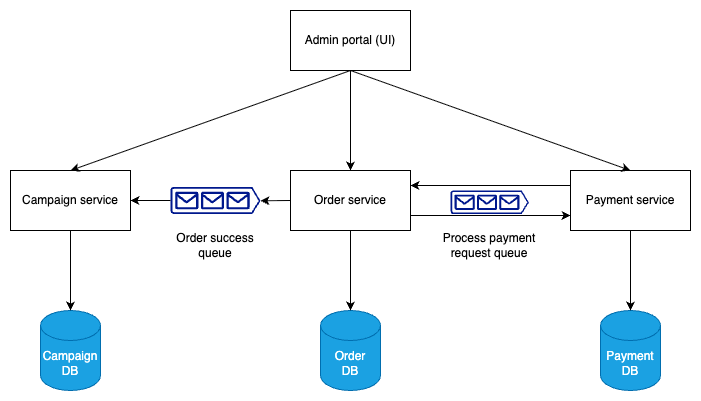

The diagram above was exported from draw.io. Its source (the exported page's mxGraphModel, read from the mxfile embedded in the PNG):
<mxGraphModel dx="1426" dy="790" grid="1" gridSize="10" guides="1" tooltips="1" connect="1" arrows="1" fold="1" page="1" pageScale="1" pageWidth="850" pageHeight="1100" math="0" shadow="0">
  <root>
    <mxCell id="0" />
    <mxCell id="1" parent="0" />
    <mxCell id="KLw49yXhMymqZFRLRzzv-1" value="Campaign service" style="rounded=0;whiteSpace=wrap;html=1;" vertex="1" parent="1">
      <mxGeometry x="80" y="580" width="120" height="60" as="geometry" />
    </mxCell>
    <mxCell id="KLw49yXhMymqZFRLRzzv-2" value="Order service" style="rounded=0;whiteSpace=wrap;html=1;" vertex="1" parent="1">
      <mxGeometry x="360" y="580" width="120" height="60" as="geometry" />
    </mxCell>
    <mxCell id="KLw49yXhMymqZFRLRzzv-3" value="Payment service" style="rounded=0;whiteSpace=wrap;html=1;" vertex="1" parent="1">
      <mxGeometry x="640" y="580" width="120" height="60" as="geometry" />
    </mxCell>
    <mxCell id="KLw49yXhMymqZFRLRzzv-4" value="Campaign&lt;div&gt;DB&lt;/div&gt;" style="shape=cylinder3;whiteSpace=wrap;html=1;boundedLbl=1;backgroundOutline=1;size=15;fillColor=#1ba1e2;fontColor=#ffffff;strokeColor=#006EAF;" vertex="1" parent="1">
      <mxGeometry x="110" y="720" width="60" height="80" as="geometry" />
    </mxCell>
    <mxCell id="KLw49yXhMymqZFRLRzzv-5" value="Order&lt;div&gt;DB&lt;/div&gt;" style="shape=cylinder3;whiteSpace=wrap;html=1;boundedLbl=1;backgroundOutline=1;size=15;fillColor=#1ba1e2;fontColor=#ffffff;strokeColor=#006EAF;" vertex="1" parent="1">
      <mxGeometry x="390" y="720" width="60" height="80" as="geometry" />
    </mxCell>
    <mxCell id="KLw49yXhMymqZFRLRzzv-6" value="Payment&lt;div&gt;DB&lt;/div&gt;" style="shape=cylinder3;whiteSpace=wrap;html=1;boundedLbl=1;backgroundOutline=1;size=15;fillColor=#1ba1e2;fontColor=#ffffff;strokeColor=#006EAF;" vertex="1" parent="1">
      <mxGeometry x="670" y="720" width="60" height="80" as="geometry" />
    </mxCell>
    <mxCell id="KLw49yXhMymqZFRLRzzv-7" value="Admin portal (UI)" style="rounded=0;whiteSpace=wrap;html=1;" vertex="1" parent="1">
      <mxGeometry x="360" y="420" width="120" height="60" as="geometry" />
    </mxCell>
    <mxCell id="KLw49yXhMymqZFRLRzzv-8" value="" style="sketch=0;aspect=fixed;pointerEvents=1;shadow=0;dashed=0;html=1;strokeColor=none;labelPosition=center;verticalLabelPosition=bottom;verticalAlign=top;align=center;fillColor=#00188D;shape=mxgraph.azure.queue_generic;rotation=0;" vertex="1" parent="1">
      <mxGeometry x="240" y="596.5" width="90" height="27" as="geometry" />
    </mxCell>
    <mxCell id="KLw49yXhMymqZFRLRzzv-9" value="" style="sketch=0;aspect=fixed;pointerEvents=1;shadow=0;dashed=0;html=1;strokeColor=none;labelPosition=center;verticalLabelPosition=bottom;verticalAlign=top;align=center;fillColor=#00188D;shape=mxgraph.azure.queue_generic" vertex="1" parent="1">
      <mxGeometry x="520" y="600" width="78.33" height="23.5" as="geometry" />
    </mxCell>
    <mxCell id="KLw49yXhMymqZFRLRzzv-10" value="" style="endArrow=classic;html=1;rounded=0;exitX=0;exitY=0.5;exitDx=0;exitDy=0;entryX=1;entryY=0.51;entryDx=0;entryDy=0;entryPerimeter=0;" edge="1" parent="1" source="KLw49yXhMymqZFRLRzzv-2" target="KLw49yXhMymqZFRLRzzv-8">
      <mxGeometry width="50" height="50" relative="1" as="geometry">
        <mxPoint x="310" y="560" as="sourcePoint" />
        <mxPoint x="360" y="510" as="targetPoint" />
      </mxGeometry>
    </mxCell>
    <mxCell id="KLw49yXhMymqZFRLRzzv-11" value="" style="endArrow=classic;html=1;rounded=0;exitX=0;exitY=0.5;exitDx=0;exitDy=0;exitPerimeter=0;entryX=1;entryY=0.5;entryDx=0;entryDy=0;" edge="1" parent="1" source="KLw49yXhMymqZFRLRzzv-8" target="KLw49yXhMymqZFRLRzzv-1">
      <mxGeometry width="50" height="50" relative="1" as="geometry">
        <mxPoint x="260" y="580" as="sourcePoint" />
        <mxPoint x="310" y="530" as="targetPoint" />
      </mxGeometry>
    </mxCell>
    <mxCell id="KLw49yXhMymqZFRLRzzv-12" value="" style="endArrow=classic;html=1;rounded=0;exitX=0;exitY=0.25;exitDx=0;exitDy=0;entryX=1;entryY=0.25;entryDx=0;entryDy=0;" edge="1" parent="1" source="KLw49yXhMymqZFRLRzzv-3" target="KLw49yXhMymqZFRLRzzv-2">
      <mxGeometry width="50" height="50" relative="1" as="geometry">
        <mxPoint x="520" y="580" as="sourcePoint" />
        <mxPoint x="481" y="597" as="targetPoint" />
      </mxGeometry>
    </mxCell>
    <mxCell id="KLw49yXhMymqZFRLRzzv-13" value="" style="endArrow=classic;html=1;rounded=0;entryX=0;entryY=0.75;entryDx=0;entryDy=0;exitX=1;exitY=0.75;exitDx=0;exitDy=0;exitPerimeter=0;" edge="1" parent="1" source="KLw49yXhMymqZFRLRzzv-2" target="KLw49yXhMymqZFRLRzzv-3">
      <mxGeometry width="50" height="50" relative="1" as="geometry">
        <mxPoint x="490" y="620" as="sourcePoint" />
        <mxPoint x="550" y="570" as="targetPoint" />
      </mxGeometry>
    </mxCell>
    <mxCell id="KLw49yXhMymqZFRLRzzv-15" value="" style="endArrow=classic;html=1;rounded=0;entryX=0.5;entryY=0;entryDx=0;entryDy=0;exitX=0.5;exitY=1;exitDx=0;exitDy=0;" edge="1" parent="1" source="KLw49yXhMymqZFRLRzzv-7" target="KLw49yXhMymqZFRLRzzv-1">
      <mxGeometry width="50" height="50" relative="1" as="geometry">
        <mxPoint x="170" y="560" as="sourcePoint" />
        <mxPoint x="220" y="510" as="targetPoint" />
      </mxGeometry>
    </mxCell>
    <mxCell id="KLw49yXhMymqZFRLRzzv-16" value="" style="endArrow=classic;html=1;rounded=0;entryX=0.5;entryY=0;entryDx=0;entryDy=0;exitX=0.5;exitY=1;exitDx=0;exitDy=0;" edge="1" parent="1" source="KLw49yXhMymqZFRLRzzv-7" target="KLw49yXhMymqZFRLRzzv-2">
      <mxGeometry width="50" height="50" relative="1" as="geometry">
        <mxPoint x="460" y="530" as="sourcePoint" />
        <mxPoint x="510" y="480" as="targetPoint" />
      </mxGeometry>
    </mxCell>
    <mxCell id="KLw49yXhMymqZFRLRzzv-17" value="" style="endArrow=classic;html=1;rounded=0;entryX=0.5;entryY=0;entryDx=0;entryDy=0;exitX=0.5;exitY=1;exitDx=0;exitDy=0;" edge="1" parent="1" source="KLw49yXhMymqZFRLRzzv-7" target="KLw49yXhMymqZFRLRzzv-3">
      <mxGeometry width="50" height="50" relative="1" as="geometry">
        <mxPoint x="520" y="510" as="sourcePoint" />
        <mxPoint x="520" y="610" as="targetPoint" />
      </mxGeometry>
    </mxCell>
    <mxCell id="KLw49yXhMymqZFRLRzzv-18" value="" style="endArrow=classic;html=1;rounded=0;entryX=0.5;entryY=0;entryDx=0;entryDy=0;entryPerimeter=0;exitX=0.5;exitY=1;exitDx=0;exitDy=0;" edge="1" parent="1" source="KLw49yXhMymqZFRLRzzv-1" target="KLw49yXhMymqZFRLRzzv-4">
      <mxGeometry width="50" height="50" relative="1" as="geometry">
        <mxPoint x="190" y="690" as="sourcePoint" />
        <mxPoint x="240" y="640" as="targetPoint" />
      </mxGeometry>
    </mxCell>
    <mxCell id="KLw49yXhMymqZFRLRzzv-19" value="" style="endArrow=classic;html=1;rounded=0;entryX=0.5;entryY=0;entryDx=0;entryDy=0;entryPerimeter=0;exitX=0.5;exitY=1;exitDx=0;exitDy=0;" edge="1" parent="1" source="KLw49yXhMymqZFRLRzzv-2" target="KLw49yXhMymqZFRLRzzv-5">
      <mxGeometry width="50" height="50" relative="1" as="geometry">
        <mxPoint x="380" y="700" as="sourcePoint" />
        <mxPoint x="430" y="650" as="targetPoint" />
      </mxGeometry>
    </mxCell>
    <mxCell id="KLw49yXhMymqZFRLRzzv-20" value="" style="endArrow=classic;html=1;rounded=0;entryX=0.5;entryY=0;entryDx=0;entryDy=0;entryPerimeter=0;exitX=0.5;exitY=1;exitDx=0;exitDy=0;" edge="1" parent="1" source="KLw49yXhMymqZFRLRzzv-3" target="KLw49yXhMymqZFRLRzzv-6">
      <mxGeometry width="50" height="50" relative="1" as="geometry">
        <mxPoint x="670" y="700" as="sourcePoint" />
        <mxPoint x="720" y="650" as="targetPoint" />
      </mxGeometry>
    </mxCell>
    <mxCell id="KLw49yXhMymqZFRLRzzv-21" value="Process payment request queue" style="text;html=1;align=center;verticalAlign=middle;whiteSpace=wrap;rounded=0;" vertex="1" parent="1">
      <mxGeometry x="494.16" y="640" width="130" height="30" as="geometry" />
    </mxCell>
    <mxCell id="KLw49yXhMymqZFRLRzzv-22" value="Order success&lt;div&gt;queue&lt;/div&gt;" style="text;html=1;align=center;verticalAlign=middle;whiteSpace=wrap;rounded=0;" vertex="1" parent="1">
      <mxGeometry x="220" y="640" width="130" height="30" as="geometry" />
    </mxCell>
  </root>
</mxGraphModel>